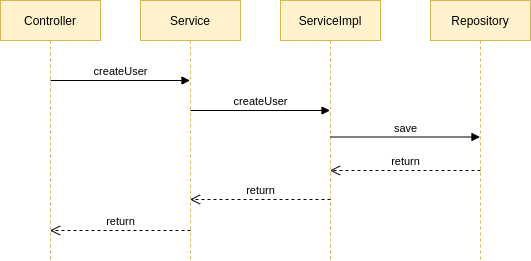

The diagram above was exported from draw.io. Its source (the exported page's mxGraphModel, read from the mxfile embedded in the PNG):
<mxGraphModel dx="801" dy="494" grid="0" gridSize="10" guides="1" tooltips="1" connect="1" arrows="1" fold="1" page="1" pageScale="1" pageWidth="827" pageHeight="1169" math="0" shadow="0">
  <root>
    <mxCell id="0" />
    <mxCell id="1" parent="0" />
    <mxCell id="wLp10R1r8WNTiel8vZox-3" value="Controller" style="shape=umlLifeline;perimeter=lifelinePerimeter;whiteSpace=wrap;html=1;container=1;collapsible=0;recursiveResize=0;outlineConnect=0;fillColor=#fff2cc;strokeColor=#d6b656;" vertex="1" parent="1">
      <mxGeometry x="20" y="40" width="100" height="260" as="geometry" />
    </mxCell>
    <mxCell id="wLp10R1r8WNTiel8vZox-4" value="Service" style="shape=umlLifeline;perimeter=lifelinePerimeter;whiteSpace=wrap;html=1;container=1;collapsible=0;recursiveResize=0;outlineConnect=0;fillColor=#fff2cc;strokeColor=#d6b656;" vertex="1" parent="1">
      <mxGeometry x="160" y="40" width="100" height="260" as="geometry" />
    </mxCell>
    <mxCell id="wLp10R1r8WNTiel8vZox-5" value="ServiceImpl" style="shape=umlLifeline;perimeter=lifelinePerimeter;whiteSpace=wrap;html=1;container=1;collapsible=0;recursiveResize=0;outlineConnect=0;fillColor=#fff2cc;strokeColor=#d6b656;" vertex="1" parent="1">
      <mxGeometry x="300" y="40" width="100" height="260" as="geometry" />
    </mxCell>
    <mxCell id="wLp10R1r8WNTiel8vZox-6" value="Repository" style="shape=umlLifeline;perimeter=lifelinePerimeter;whiteSpace=wrap;html=1;container=1;collapsible=0;recursiveResize=0;outlineConnect=0;fillColor=#fff2cc;strokeColor=#d6b656;" vertex="1" parent="1">
      <mxGeometry x="450" y="40" width="100" height="260" as="geometry" />
    </mxCell>
    <mxCell id="wLp10R1r8WNTiel8vZox-8" value="createUser" style="html=1;verticalAlign=bottom;endArrow=block;" edge="1" parent="1" target="wLp10R1r8WNTiel8vZox-4">
      <mxGeometry width="80" relative="1" as="geometry">
        <mxPoint x="70" y="120" as="sourcePoint" />
        <mxPoint x="150" y="120" as="targetPoint" />
      </mxGeometry>
    </mxCell>
    <mxCell id="wLp10R1r8WNTiel8vZox-9" value="createUser" style="html=1;verticalAlign=bottom;endArrow=block;" edge="1" parent="1" target="wLp10R1r8WNTiel8vZox-5">
      <mxGeometry width="80" relative="1" as="geometry">
        <mxPoint x="210" y="150" as="sourcePoint" />
        <mxPoint x="290" y="150" as="targetPoint" />
      </mxGeometry>
    </mxCell>
    <mxCell id="wLp10R1r8WNTiel8vZox-10" value="save" style="html=1;verticalAlign=bottom;endArrow=block;" edge="1" parent="1">
      <mxGeometry width="80" relative="1" as="geometry">
        <mxPoint x="350" y="176.5" as="sourcePoint" />
        <mxPoint x="499.5" y="176.5" as="targetPoint" />
      </mxGeometry>
    </mxCell>
    <mxCell id="wLp10R1r8WNTiel8vZox-11" value="return" style="html=1;verticalAlign=bottom;endArrow=open;dashed=1;endSize=8;" edge="1" parent="1">
      <mxGeometry relative="1" as="geometry">
        <mxPoint x="500" y="210" as="sourcePoint" />
        <mxPoint x="349.5" y="210" as="targetPoint" />
      </mxGeometry>
    </mxCell>
    <mxCell id="wLp10R1r8WNTiel8vZox-12" value="return" style="html=1;verticalAlign=bottom;endArrow=open;dashed=1;endSize=8;" edge="1" parent="1">
      <mxGeometry relative="1" as="geometry">
        <mxPoint x="350" y="239" as="sourcePoint" />
        <mxPoint x="209.5" y="239" as="targetPoint" />
      </mxGeometry>
    </mxCell>
    <mxCell id="wLp10R1r8WNTiel8vZox-13" value="return" style="html=1;verticalAlign=bottom;endArrow=open;dashed=1;endSize=8;" edge="1" parent="1" target="wLp10R1r8WNTiel8vZox-3">
      <mxGeometry relative="1" as="geometry">
        <mxPoint x="210" y="270" as="sourcePoint" />
        <mxPoint x="130" y="270" as="targetPoint" />
      </mxGeometry>
    </mxCell>
  </root>
</mxGraphModel>